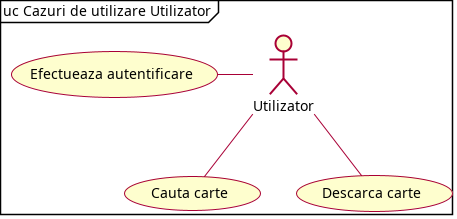

The diagram above was rendered by PlantUML. Its source (embedded in the PNG):
@startuml
skin rose
skinparam shadowing false
top to bottom direction
mainframe uc Cazuri de utilizare Utilizator

actor Utilizator
Utilizator -l- (Efectueaza autentificare)
Utilizator -- (Cauta carte)
Utilizator -- (Descarca carte)
@enduml